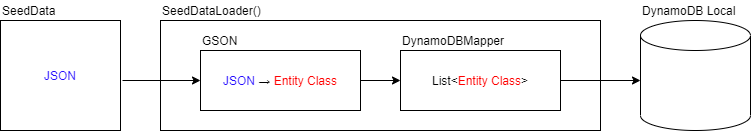

The diagram above was exported from draw.io. Its source (the exported page's mxGraphModel, read from the mxfile embedded in the PNG):
<mxGraphModel dx="782" dy="437" grid="1" gridSize="10" guides="1" tooltips="1" connect="1" arrows="1" fold="1" page="1" pageScale="1" pageWidth="1169" pageHeight="827" math="0" shadow="0">
  <root>
    <mxCell id="0" />
    <mxCell id="1" parent="0" />
    <mxCell id="sNZv2DbB2vIkQYz3WbCy-7" value="" style="rounded=0;whiteSpace=wrap;html=1;align=left;" vertex="1" parent="1">
      <mxGeometry x="200" y="80" width="440" height="110" as="geometry" />
    </mxCell>
    <mxCell id="sNZv2DbB2vIkQYz3WbCy-1" value="&lt;font color=&quot;#230aff&quot;&gt;JSON&lt;/font&gt;" style="rounded=0;whiteSpace=wrap;html=1;" vertex="1" parent="1">
      <mxGeometry x="40" y="80" width="120" height="110" as="geometry" />
    </mxCell>
    <mxCell id="sNZv2DbB2vIkQYz3WbCy-2" value="SeedData" style="text;html=1;strokeColor=none;fillColor=none;align=left;verticalAlign=middle;whiteSpace=wrap;rounded=0;" vertex="1" parent="1">
      <mxGeometry x="40" y="60" width="80" height="20" as="geometry" />
    </mxCell>
    <mxCell id="sNZv2DbB2vIkQYz3WbCy-4" value="SeedDataLoader()" style="text;html=1;strokeColor=none;fillColor=none;align=left;verticalAlign=middle;whiteSpace=wrap;rounded=0;" vertex="1" parent="1">
      <mxGeometry x="200" y="60" width="40" height="20" as="geometry" />
    </mxCell>
    <mxCell id="sNZv2DbB2vIkQYz3WbCy-5" value="&lt;font color=&quot;#230aff&quot;&gt;JSON&lt;/font&gt; → &lt;font color=&quot;#ff0000&quot;&gt;Entity Class&lt;/font&gt;" style="rounded=0;whiteSpace=wrap;html=1;align=center;" vertex="1" parent="1">
      <mxGeometry x="240" y="110" width="160" height="60" as="geometry" />
    </mxCell>
    <mxCell id="sNZv2DbB2vIkQYz3WbCy-6" value="List&amp;lt;&lt;font color=&quot;#ff0000&quot;&gt;Entity Class&lt;/font&gt;&amp;gt;" style="rounded=0;whiteSpace=wrap;html=1;align=center;" vertex="1" parent="1">
      <mxGeometry x="440" y="110" width="160" height="60" as="geometry" />
    </mxCell>
    <mxCell id="sNZv2DbB2vIkQYz3WbCy-10" value="" style="shape=cylinder3;whiteSpace=wrap;html=1;boundedLbl=1;backgroundOutline=1;size=15;align=left;" vertex="1" parent="1">
      <mxGeometry x="680" y="80" width="110" height="110" as="geometry" />
    </mxCell>
    <mxCell id="sNZv2DbB2vIkQYz3WbCy-11" value="DynamoDB Local" style="text;html=1;strokeColor=none;fillColor=none;align=left;verticalAlign=middle;whiteSpace=wrap;rounded=0;" vertex="1" parent="1">
      <mxGeometry x="680" y="60" width="100" height="20" as="geometry" />
    </mxCell>
    <mxCell id="sNZv2DbB2vIkQYz3WbCy-12" value="GSON" style="text;html=1;strokeColor=none;fillColor=none;align=left;verticalAlign=middle;whiteSpace=wrap;rounded=0;" vertex="1" parent="1">
      <mxGeometry x="240" y="90" width="40" height="20" as="geometry" />
    </mxCell>
    <mxCell id="sNZv2DbB2vIkQYz3WbCy-13" value="DynamoDBMapper" style="text;html=1;strokeColor=none;fillColor=none;align=left;verticalAlign=middle;whiteSpace=wrap;rounded=0;" vertex="1" parent="1">
      <mxGeometry x="440" y="90" width="120" height="20" as="geometry" />
    </mxCell>
    <mxCell id="sNZv2DbB2vIkQYz3WbCy-14" value="" style="endArrow=classic;html=1;entryX=0;entryY=0.5;entryDx=0;entryDy=0;" edge="1" parent="1" target="sNZv2DbB2vIkQYz3WbCy-5">
      <mxGeometry width="50" height="50" relative="1" as="geometry">
        <mxPoint x="162" y="140" as="sourcePoint" />
        <mxPoint x="200" y="110" as="targetPoint" />
      </mxGeometry>
    </mxCell>
    <mxCell id="sNZv2DbB2vIkQYz3WbCy-15" value="" style="endArrow=classic;html=1;exitX=1;exitY=0.5;exitDx=0;exitDy=0;" edge="1" parent="1" source="sNZv2DbB2vIkQYz3WbCy-6">
      <mxGeometry width="50" height="50" relative="1" as="geometry">
        <mxPoint x="500" y="160" as="sourcePoint" />
        <mxPoint x="680" y="140" as="targetPoint" />
      </mxGeometry>
    </mxCell>
    <mxCell id="sNZv2DbB2vIkQYz3WbCy-18" value="" style="endArrow=classic;html=1;exitX=1;exitY=0.5;exitDx=0;exitDy=0;entryX=0;entryY=0.5;entryDx=0;entryDy=0;" edge="1" parent="1" source="sNZv2DbB2vIkQYz3WbCy-5" target="sNZv2DbB2vIkQYz3WbCy-6">
      <mxGeometry width="50" height="50" relative="1" as="geometry">
        <mxPoint x="380" y="250" as="sourcePoint" />
        <mxPoint x="460" y="290" as="targetPoint" />
      </mxGeometry>
    </mxCell>
  </root>
</mxGraphModel>